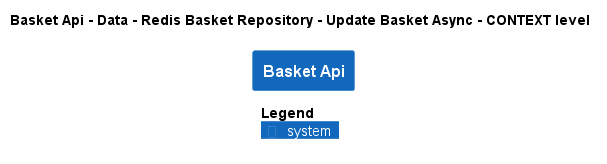

The diagram above was rendered by PlantUML. Its source (embedded in the PNG):
@startuml
!pragma layout smetana
!include ..\..\..\..\..\..\..\..\.c4s\C4_Context.puml

AddElementTag("state:new", $bgColor=green, $fontColor=#ffffff, $borderColor=green, $shadowing="False")
AddElementTag("state:changed", $bgColor=orange, $fontColor=#ffffff, $borderColor=orange, $shadowing="False")
AddElementTag("state:removed", $bgColor=red, $fontColor=#ffffff, $borderColor=red, $shadowing="False")

AddRelTag("state:new", $textColor=green, $lineColor=green)
AddRelTag("state:changed", $textColor=orange, $lineColor=orange)
AddRelTag("state:removed", $textColor=red, $lineColor=red)

SHOW_PERSON_PORTRAIT()
LAYOUT_TOP_DOWN()

skinparam linetype polyline

title Basket Api - Data - Redis Basket Repository - Update Basket Async - CONTEXT level

System(dotnet.eShop.Architecture.SoftwareSystems.BasketApi, "Basket Api", "")



SHOW_LEGEND()
@enduml